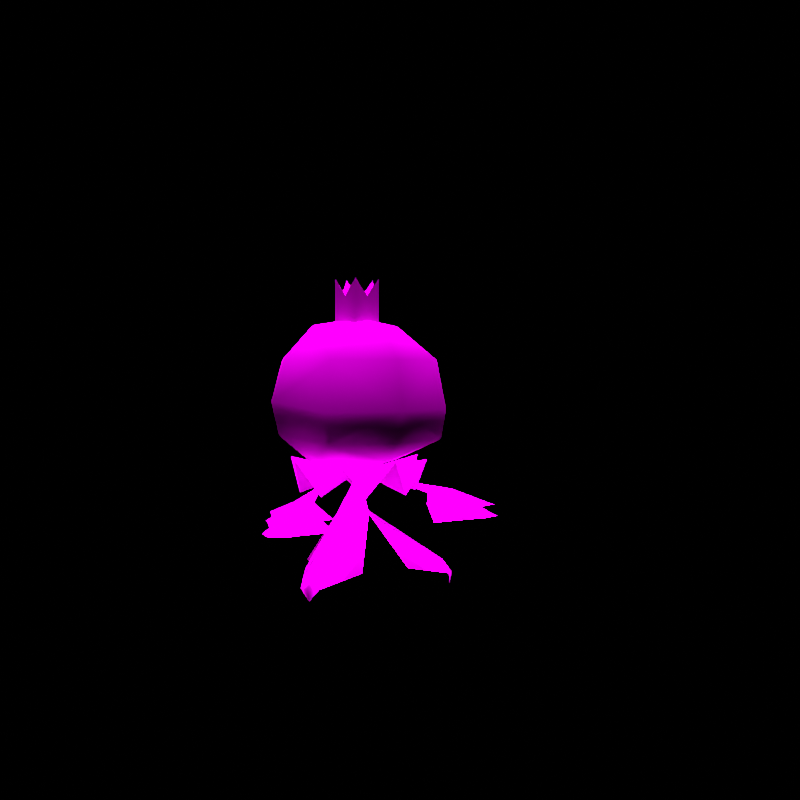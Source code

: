 # Source: rumble-frillish.blend  (saved by Blender 3.6.11; exported with 4.5.12 LTS)
import bpy
from mathutils import Matrix  # noqa: F401  (used for matrix-valued properties, if any)

bpy.ops.wm.read_factory_settings(use_empty=True)
scene = bpy.context.scene
scene.name = 'regice'

# ---- collections
col_don_t_render_me = bpy.data.collections.new("Don't Render Me"); scene.collection.children.link(col_don_t_render_me)

# ---- images (referenced by path relative to the original .blend; pixels are not part of the script)
import os
ASSET_DIR = os.environ.get("B2B_ASSET_DIR", "")  # directory of the original .blend (textures are referenced by path, not embedded)
HERE = os.path.dirname(os.path.abspath(__file__))  # packed textures are extracted next to this script under _unpacked/

def load_image(name, relpath, width, height, colorspace="sRGB"):
    """Load a texture the original file referenced (path relative to the .blend, or extracted next to this script)."""
    p = next((c for c in (os.path.join(HERE, relpath), os.path.join(ASSET_DIR, relpath)) if relpath and os.path.exists(c)), "")
    if p:
        img = bpy.data.images.load(p, check_existing=True)
        img.name = name
    else:  # same state as the original file: an image datablock whose file is absent (Cycles renders it pink)
        img = bpy.data.images.new(name, width, height)
        img.source = "FILE"
        img.filepath = "//" + (relpath or name)
    img.colorspace_settings.name = colorspace
    return img
img_pururiru_m_body_c_png = load_image('PURURIRU_M_body_C.png', 'PURURIRU_M_body_C.png', 1024, 1024, 'sRGB')
img_pururiru_m_eye_c_png = load_image('PURURIRU_M_eye_C.png', 'PURURIRU_M_eye_C.png', 1024, 1024, 'sRGB')

# ---- materials (node trees are filled in below, after node groups)
mat_pii_pururiru_m_body_png = bpy.data.materials.new('Pii_PURURIRU_M_body.png')
mat_pii_pururiru_m_body_png.use_transparent_shadow = False
mat_pii_pururiru_m_body_png.diffuse_color = (0.5, 0.5, 0.5, 1.0)
mat_pii_pururiru_m_body_png.roughness = 0.5528
mat_pii_pururiru_m_body_png.specular_intensity = 1.0
mat_pii_pururiru_m_eye_png = bpy.data.materials.new('Pii_PURURIRU_M_eye.png')
mat_pii_pururiru_m_eye_png.use_transparent_shadow = False
mat_pii_pururiru_m_eye_png.diffuse_color = (0.5, 0.5, 0.5, 1.0)
mat_pii_pururiru_m_eye_png.roughness = 0.5528
mat_pii_pururiru_m_eye_png.specular_intensity = 1.0

# ---- material node trees
mat_pii_pururiru_m_body_png.use_nodes = True; mat_pii_pururiru_m_body_png.node_tree.nodes.clear()
_N = mat_pii_pururiru_m_body_png.node_tree.nodes; _L = mat_pii_pururiru_m_body_png.node_tree.links
n0 = _N.new('ShaderNodeOutputMaterial'); n0.name = 'Material Output'; n0.location = (300, 300)
n1 = _N.new('ShaderNodeBsdfPrincipled'); n1.name = 'Principled BSDF'; n1.location = (10, 300)
n1.distribution = 'GGX'
n1.subsurface_method = 'BURLEY'
n1.inputs[2].default_value = 0.0
n1.inputs[3].default_value = 1.45
n1.inputs[13].default_value = 0.0
n1.inputs[27].default_value = (0.0, 0.0, 0.0, 1.0)
n1.inputs[28].default_value = 1.0
n2 = _N.new('ShaderNodeTexImage'); n2.name = 'Image Texture'; n2.location = (-300, 600)
n2.image = img_pururiru_m_body_c_png
n2.interpolation = 'Closest'
n2.extension = 'MIRROR'
_L.new(n1.outputs[0], n0.inputs[0])
_L.new(n2.outputs[0], n1.inputs[0])
n0.is_active_output = True
mat_pii_pururiru_m_eye_png.use_nodes = True; mat_pii_pururiru_m_eye_png.node_tree.nodes.clear()
_N = mat_pii_pururiru_m_eye_png.node_tree.nodes; _L = mat_pii_pururiru_m_eye_png.node_tree.links
n0 = _N.new('ShaderNodeOutputMaterial'); n0.name = 'Material Output'; n0.location = (300, 300)
n1 = _N.new('ShaderNodeBsdfPrincipled'); n1.name = 'Principled BSDF'; n1.location = (10, 300)
n1.distribution = 'GGX'
n1.subsurface_method = 'BURLEY'
n1.inputs[2].default_value = 0.0
n1.inputs[3].default_value = 1.45
n1.inputs[13].default_value = 0.0
n1.inputs[27].default_value = (0.0, 0.0, 0.0, 1.0)
n1.inputs[28].default_value = 1.0
n2 = _N.new('ShaderNodeTexImage'); n2.name = 'Image Texture'; n2.location = (-300, 600)
n2.image = img_pururiru_m_eye_c_png
n2.interpolation = 'Closest'
n2.extension = 'MIRROR'
_L.new(n1.outputs[0], n0.inputs[0])
_L.new(n2.outputs[0], n1.inputs[0])
n0.is_active_output = True

# ---- world
world_world = bpy.data.worlds.new('World'); scene.world = world_world
world_world.use_nodes = True; world_world.node_tree.nodes.clear()
_N = world_world.node_tree.nodes; _L = world_world.node_tree.links
n0 = _N.new('ShaderNodeOutputWorld'); n0.name = 'World Output'; n0.location = (300, 300)
n1 = _N.new('ShaderNodeBackground'); n1.name = 'Background'; n1.location = (10, 300)
n1.inputs[0].default_value = (0.05088, 0.05088, 0.05088, 1.0)
n1.inputs[1].default_value = 0.0
_L.new(n1.outputs[0], n0.inputs[0])
n0.is_active_output = True
world_world.color = (0.05088, 0.05088, 0.05088)
world_world.use_sun_shadow = False
world_world.sun_shadow_jitter_overblur = 0.0

# ---- cameras
cam_camera = bpy.data.cameras.new('Camera')
cam_camera.clip_end = 2e+04

# ---- lights
light_sun = bpy.data.lights.new('Sun', 'SUN')
light_sun.specular_factor = 0.0
light_sun.transmission_factor = 0.0
light_sun.use_shadow = False
light_sun.angle = 0.7854
light_sun.energy = 5.0
light_sun.shadow_soft_size = 0.25

# ---- meshes
me_pururiru_m = bpy.data.meshes.new('PURURIRU_M')
me_pururiru_m.from_pydata([(0.0, 2.177e-08, 0.2883), (0.1273, 0.1273, 0.3253), (0.1369, 0.05673, 0.2369), (0.05673, 0.1369, 0.2369), (0.18, 2.456e-08, 0.3253), (0.0, 0.18, 0.3253), (0.1369, -0.05673, 0.2369), (-0.05673, 0.1369, 0.2369), (0.1273, -0.1273, 0.3253), (-0.1273, 0.1273, 0.3253), (0.05673, -0.1369, 0.2369), (-0.1369, 0.05673, 0.2369), (0.0, -0.18, 0.3253), (-0.18, 2.456e-08, 0.3253), (-0.05673, -0.1369, 0.2369), (-0.1369, -0.05673, 0.2369), (-0.1273, -0.1273, 0.3253), (0.0, 2.177e-08, 0.2883), (0.1369, 0.05673, 0.2369), (0.1273, 0.1273, 0.3253), (0.0, 5.153e-08, 0.6825), (-0.05495, 0.01786, 0.7758), (-0.04446, -0.01445, 0.7302), (-0.02748, 0.03782, 0.7302), (-0.03396, -0.04675, 0.7758), (0.0, 0.05778, 0.7758), (0.0, -0.04675, 0.7302), (0.02748, 0.03782, 0.7302), (0.03396, -0.04675, 0.7758), (0.05495, 0.01786, 0.7758), (0.04446, -0.01445, 0.7302), (-0.2277, -0.09278, 0.2403), (-0.2443, 0.006472, 0.2049), (-0.2743, -0.07036, 0.1994), (-0.1892, -0.03601, 0.2318), (-0.3137, -0.1116, 0.202), (-0.09636, 2.006e-08, 0.2657), (-0.3178, -0.1544, 0.1989), (-0.1625, -0.07293, 0.2287), (-0.2758, -0.1641, 0.1976), (-0.1419, -0.1352, 0.1932), (-0.2245, -0.1393, 0.1937), (-0.2294, -0.09328, 0.2315), (-0.2477, 0.01365, 0.1754), (-0.2797, -0.06831, 0.1696), (-0.1889, -0.03167, 0.2041), (-0.3218, -0.1123, 0.1723), (-0.1745, -0.05466, 0.2439), (-0.3261, -0.158, 0.1691), (-0.1605, -0.07104, 0.2008), (-0.2813, -0.1683, 0.1677), (-0.1385, -0.1375, 0.1629), (-0.2266, -0.1419, 0.1635), (-0.2277, -0.09278, 0.2403), (-0.2743, -0.07036, 0.1994), (-0.2443, 0.006472, 0.2049), (-0.2294, -0.09328, 0.2315), (-0.2797, -0.06831, 0.1696), (-0.2477, 0.01365, 0.1754), (0.2277, -0.09278, 0.2403), (0.2743, -0.07036, 0.1994), (0.2443, 0.006472, 0.2049), (0.3137, -0.1116, 0.202), (0.1892, -0.03601, 0.2318), (0.3178, -0.1544, 0.1989), (0.09636, 2.006e-08, 0.2657), (0.2758, -0.1641, 0.1976), (0.1625, -0.07293, 0.2287), (0.2245, -0.1393, 0.1937), (0.1419, -0.1352, 0.1932), (0.2294, -0.09328, 0.2315), (0.2797, -0.06831, 0.1696), (0.2477, 0.01365, 0.1754), (0.3218, -0.1123, 0.1723), (0.1889, -0.03167, 0.2041), (0.3261, -0.158, 0.1691), (0.1745, -0.05466, 0.2439), (0.2813, -0.1683, 0.1677), (0.1605, -0.07104, 0.2008), (0.2266, -0.1419, 0.1635), (0.1385, -0.1375, 0.1629), (0.2277, -0.09278, 0.2403), (0.2443, 0.006472, 0.2049), (0.2743, -0.07036, 0.1994), (0.2294, -0.09328, 0.2315), (0.2477, 0.01365, 0.1754), (0.2797, -0.06831, 0.1696), (-0.2379, 0.009773, 0.4709), (-0.1432, 0.1638, 0.3869), (-0.2168, 0.009705, 0.3869), (-0.1535, 0.1737, 0.4796), (-0.1614, -0.1366, 0.3733), (-0.1337, 0.1613, 0.5724), (-0.1743, -0.1404, 0.4487), (-0.2044, 0.009676, 0.5724), (-0.1507, -0.1335, 0.5724), (-0.1239, 0.009572, 0.3125), (0.0, 0.22, 0.4075), (0.0, 0.1443, 0.3168), (0.0, 0.2116, 0.5474), (0.0, 0.00956, 0.2853), (0.1432, 0.1638, 0.3869), (0.1239, 0.009572, 0.3125), (0.0, -0.1335, 0.3235), (0.0, -0.1794, 0.3687), (0.1535, 0.1737, 0.4796), (0.1337, 0.1613, 0.5724), (0.1614, -0.1366, 0.3733), (0.2379, 0.009773, 0.4709), (0.2044, 0.009676, 0.5724), (0.2168, 0.009705, 0.3869), (0.1507, -0.1335, 0.5724), (0.1743, -0.1404, 0.4487), (0.0, 0.1356, 0.6423), (-0.1237, 0.009561, 0.6584), (0.0, 0.00956, 0.6774), (0.1237, 0.009561, 0.6584), (0.0, -0.103, 0.6643), (0.0, -0.1904, 0.5724), (0.0, 0.2139, 0.06569), (-0.02686, 0.2298, 0.03047), (-0.04778, 0.02758, 0.1833), (0.0, 0.2406, 0.03068), (0.04778, 0.02758, 0.1833), (0.02686, 0.2298, 0.03047), (-0.08241, 0.1214, 0.05578), (0.0, 0.2329, 0.0002267), (0.0, 2.181e-08, 0.2889), (0.08241, 0.1214, 0.05578), (0.0, -0.05517, 0.1833), (-0.1853, -0.107, 0.06569), (-0.2125, -0.09166, 0.03047), (-0.1464, 0.01065, 0.05578), (0.1853, -0.107, 0.06569), (0.1856, -0.1382, 0.03047), (0.06397, -0.1321, 0.05578), (-0.1856, -0.1382, 0.03047), (-0.06397, -0.1321, 0.05578), (-0.2084, -0.1203, 0.03068), (-0.2017, -0.1165, 0.0002267), (0.2125, -0.09166, 0.03047), (0.1464, 0.01065, 0.05578), (0.2084, -0.1203, 0.03068), (0.2017, -0.1165, 0.0002267), (0.0, 0.2139, 0.06569), (-0.04778, 0.02758, 0.1833), (-0.02686, 0.2298, 0.03047), (0.0, 0.2406, 0.03068), (0.0, 0.2329, 0.0002267), (0.02686, 0.2298, 0.03047), (0.0, 2.181e-08, 0.2889), (0.04778, 0.02758, 0.1833), (0.0, -0.05517, 0.1833), (-0.1856, -0.1382, 0.03047), (-0.2084, -0.1203, 0.03068), (-0.1853, -0.107, 0.06569), (0.2125, -0.09166, 0.03047), (0.2084, -0.1203, 0.03068), (0.1853, -0.107, 0.06569), (0.0, -0.2137, 0.4499), (-0.05495, 0.01786, 0.6626), (-0.03396, -0.04675, 0.6626), (0.0, 0.05778, 0.6626), (0.03396, -0.04675, 0.6626), (0.05495, 0.01786, 0.6626)], [], [(0, 1, 2), (0, 3, 1), (0, 2, 4), (0, 5, 3), (0, 4, 6), (0, 7, 5), (0, 6, 8), (0, 9, 7), (0, 8, 10), (0, 11, 9), (0, 10, 12), (0, 13, 11), (0, 12, 14), (0, 15, 13), (0, 14, 16), (0, 16, 15), (17, 18, 19), (17, 4, 18), (17, 19, 3), (17, 6, 4), (17, 3, 5), (17, 8, 6), (17, 5, 7), (17, 10, 8), (17, 7, 9), (17, 12, 10), (17, 9, 11), (17, 14, 12), (17, 11, 13), (17, 16, 14), (17, 13, 15), (17, 15, 16), (20, 21, 22), (20, 23, 21), (20, 22, 24), (20, 25, 23), (20, 24, 26), (20, 27, 25), (20, 26, 28), (20, 29, 27), (20, 28, 30), (20, 30, 29), (31, 32, 33), (31, 34, 32), (31, 33, 35), (31, 36, 34), (31, 35, 37), (31, 38, 36), (31, 37, 39), (31, 40, 38), (31, 39, 41), (31, 41, 40), (42, 43, 44), (42, 45, 43), (42, 44, 46), (42, 47, 45), (42, 46, 48), (42, 49, 47), (42, 48, 50), (42, 51, 49), (42, 50, 52), (42, 52, 51), (53, 54, 55), (53, 35, 54), (53, 55, 34), (53, 37, 35), (53, 34, 36), (53, 39, 37), (53, 36, 38), (53, 41, 39), (53, 38, 40), (53, 40, 41), (56, 57, 58), (56, 46, 57), (56, 58, 45), (56, 48, 46), (56, 45, 47), (56, 50, 48), (56, 47, 49), (56, 52, 50), (56, 49, 51), (56, 51, 52), (59, 60, 61), (59, 62, 60), (59, 61, 63), (59, 64, 62), (59, 63, 65), (59, 66, 64), (59, 65, 67), (59, 68, 66), (59, 67, 69), (59, 69, 68), (70, 71, 72), (70, 73, 71), (70, 72, 74), (70, 75, 73), (70, 74, 76), (70, 77, 75), (70, 76, 78), (70, 79, 77), (70, 78, 80), (70, 80, 79), (81, 82, 83), (81, 63, 82), (81, 83, 62), (81, 65, 63), (81, 62, 64), (81, 67, 65), (81, 64, 66), (81, 69, 67), (81, 66, 68), (81, 68, 69), (84, 85, 86), (84, 74, 85), (84, 86, 73), (84, 76, 74), (84, 73, 75), (84, 78, 76), (84, 75, 77), (84, 80, 78), (84, 77, 79), (84, 79, 80), (87, 88, 89), (87, 90, 88), (87, 89, 91), (87, 92, 90), (87, 91, 93), (87, 94, 92), (87, 93, 95), (87, 95, 94), (88, 96, 89), (88, 90, 97), (88, 98, 96), (88, 97, 98), (89, 96, 91), (92, 99, 90), (90, 99, 97), (98, 100, 96), (98, 97, 101), (98, 102, 100), (98, 101, 102), (91, 96, 103), (91, 103, 104), (100, 102, 103), (100, 103, 96), (99, 105, 97), (99, 106, 105), (97, 105, 101), (104, 103, 107), (103, 102, 107), (106, 108, 105), (106, 109, 108), (105, 108, 101), (102, 110, 107), (102, 101, 110), (110, 108, 107), (110, 101, 108), (109, 111, 108), (107, 108, 112), (112, 108, 111), (113, 114, 115), (113, 92, 114), (113, 115, 116), (113, 99, 92), (113, 116, 106), (113, 106, 99), (114, 117, 115), (114, 92, 94), (114, 95, 117), (114, 94, 95), (115, 117, 116), (106, 116, 109), (95, 118, 117), (116, 111, 109), (116, 117, 111), (111, 117, 118), (119, 120, 121), (119, 122, 120), (119, 121, 123), (119, 124, 122), (119, 123, 124), (120, 125, 121), (120, 122, 126), (126, 122, 124), (123, 121, 127), (123, 128, 124), (127, 121, 129), (127, 129, 123), (121, 130, 129), (121, 131, 130), (121, 132, 131), (129, 133, 123), (129, 134, 133), (129, 135, 134), (129, 130, 136), (129, 136, 137), (131, 138, 130), (131, 139, 138), (138, 139, 136), (138, 136, 130), (123, 133, 140), (123, 140, 141), (134, 142, 133), (134, 143, 142), (142, 143, 140), (142, 140, 133), (144, 145, 146), (144, 123, 145), (144, 146, 122), (144, 124, 123), (144, 122, 124), (145, 125, 146), (145, 123, 127), (147, 148, 149), (147, 146, 148), (123, 149, 128), (127, 129, 145), (150, 151, 152), (152, 130, 145), (152, 136, 130), (152, 137, 136), (151, 133, 152), (151, 140, 133), (151, 141, 140), (145, 130, 131), (145, 131, 132), (153, 154, 155), (153, 139, 154), (154, 131, 155), (154, 139, 131), (152, 133, 134), (152, 134, 135), (156, 157, 158), (156, 143, 157), (157, 134, 158), (157, 143, 134), (159, 91, 104), (159, 93, 91), (159, 104, 107), (159, 107, 112), (160, 22, 21), (160, 161, 22), (160, 21, 23), (160, 23, 162), (161, 24, 22), (161, 26, 24), (161, 163, 26), (23, 25, 162), (163, 28, 26), (163, 30, 28), (163, 164, 30), (25, 27, 162), (162, 27, 164), (30, 164, 29), (29, 164, 27), (93, 159, 95), (95, 159, 118), (118, 159, 111), (111, 159, 112)])
me_pururiru_m.polygons.foreach_set('use_smooth', [True] * 259)
me_pururiru_m.polygons.foreach_set('material_index', [0, 0, 0, 0, 0, 0, 0, 0, 0, 0, 0, 0, 0, 0, 0, 0, 0, 0, 0, 0, 0, 0, 0, 0, 0, 0, 0, 0, 0, 0, 0, 0, 0, 0, 0, 0, 0, 0, 0, 0, 0, 0, 0, 0, 0, 0, 0, 0, 0, 0, 0, 0, 0, 0, 0, 0, 0, 0, 0, 0, 0, 0, 0, 0, 0, 0, 0, 0, 0, 0, 0, 0, 0, 0, 0, 0, 0, 0, 0, 0, 0, 0, 0, 0, 0, 0, 0, 0, 0, 0, 0, 0, 0, 0, 0, 0, 0, 0, 0, 0, 0, 0, 0, 0, 0, 0, 0, 0, 0, 0, 0, 0, 0, 0, 0, 0, 0, 0, 0, 0, 0, 0, 0, 0, 0, 0, 0, 0, 0, 0, 0, 0, 0, 0, 0, 0, 0, 0, 0, 0, 0, 0, 0, 0, 0, 0, 0, 0, 0, 0, 0, 0, 0, 0, 0, 0, 0, 0, 0, 0, 0, 0, 0, 0, 0, 0, 0, 0, 0, 0, 0, 0, 0, 0, 0, 0, 0, 0, 0, 0, 0, 0, 0, 0, 0, 0, 0, 0, 0, 0, 0, 0, 0, 0, 0, 0, 0, 0, 0, 0, 0, 0, 0, 0, 0, 0, 0, 0, 0, 0, 0, 0, 0, 0, 0, 0, 0, 0, 0, 0, 0, 0, 0, 0, 0, 0, 0, 0, 0, 0, 0, 0, 0, 0, 0, 0, 0, 0, 0, 0, 0, 0, 0, 0, 0, 0, 0, 0, 0, 0, 0, 0, 0, 0, 0, 1, 1, 1, 1])
_k = set([(3, 5), (4, 6), (5, 7), (6, 8), (7, 9), (8, 10), (9, 11), (10, 12), (11, 13), (12, 14), (13, 15), (14, 16), (15, 16), (21, 22), (21, 23), (22, 24), (23, 25), (24, 26), (25, 27), (26, 28), (27, 29), (28, 30), (29, 30), (34, 36), (35, 37), (36, 38), (37, 39), (38, 40), (39, 41), (40, 41), (45, 47), (46, 48), (47, 49), (48, 50), (49, 51), (50, 52), (51, 52), (62, 64), (63, 65), (64, 66), (65, 67), (66, 68), (67, 69), (68, 69), (73, 75), (74, 76), (75, 77), (76, 78), (77, 79), (78, 80), (79, 80), (123, 128), (131, 132), (131, 139), (134, 135), (134, 143), (136, 137), (140, 141)])
me_pururiru_m.attributes.new('sharp_edge', 'BOOLEAN', 'EDGE').data.foreach_set('value', [ (min(e.vertices), max(e.vertices)) in _k for e in me_pururiru_m.edges])
_uv = me_pururiru_m.uv_layers.new(name='Float2')
_uv.uv.foreach_set('vector', [0.7525, 0.779, 0.876, 0.7885, 0.9138, 0.7684, 0.7525, 0.779, 0.8194, 0.7684, 0.876, 0.7885, 0.7525, 0.779, 0.9138, 0.7684, 0.9271, 0.7885, 0.7525, 0.779, 0.7525, 0.7885, 0.8194, 0.7684, 0.7525, 0.779, 0.9271, 0.7885, 0.9138, 0.7684, 0.7525, 0.779, 0.6857, 0.7684, 0.7525, 0.7885, 0.7525, 0.779, 0.9138, 0.7684, 0.876, 0.7885, 0.7525, 0.779, 0.6291, 0.7885, 0.6857, 0.7684, 0.7525, 0.779, 0.876, 0.7885, 0.8194, 0.7684, 0.7525, 0.779, 0.5912, 0.7684, 0.6291, 0.7885, 0.7525, 0.779, 0.8194, 0.7684, 0.7525, 0.7885, 0.7525, 0.779, 0.578, 0.7885, 0.5912, 0.7684, 0.7525, 0.779, 0.7525, 0.7885, 0.6857, 0.7684, 0.7525, 0.779, 0.5912, 0.7684, 0.578, 0.7885, 0.7525, 0.779, 0.6857, 0.7684, 0.6291, 0.7885, 0.7525, 0.779, 0.6291, 0.7885, 0.5912, 0.7684, 0.7525, 0.779, 0.9138, 0.7684, 0.876, 0.7885, 0.7525, 0.779, 0.9271, 0.7885, 0.9138, 0.7684, 0.7525, 0.779, 0.876, 0.7885, 0.8194, 0.7684, 0.7525, 0.779, 0.9138, 0.7684, 0.9271, 0.7885, 0.7525, 0.779, 0.8194, 0.7684, 0.7525, 0.7885, 0.7525, 0.779, 0.876, 0.7885, 0.9138, 0.7684, 0.7525, 0.779, 0.7525, 0.7885, 0.6857, 0.7684, 0.7525, 0.779, 0.8194, 0.7684, 0.876, 0.7885, 0.7525, 0.779, 0.6857, 0.7684, 0.6291, 0.7885, 0.7525, 0.779, 0.7525, 0.7885, 0.8194, 0.7684, 0.7525, 0.779, 0.6291, 0.7885, 0.5912, 0.7684, 0.7525, 0.779, 0.6857, 0.7684, 0.7525, 0.7885, 0.7525, 0.779, 0.5912, 0.7684, 0.578, 0.7885, 0.7525, 0.779, 0.6291, 0.7885, 0.6857, 0.7684, 0.7525, 0.779, 0.578, 0.7885, 0.5912, 0.7684, 0.7525, 0.779, 0.5912, 0.7684, 0.6291, 0.7885, 0.6479, 0.8232, 0.5772, 0.8532, 0.5907, 0.8386, 0.6479, 0.8232, 0.6126, 0.8386, 0.5772, 0.8532, 0.6479, 0.8232, 0.5907, 0.8386, 0.6042, 0.8532, 0.6479, 0.8232, 0.6479, 0.8532, 0.6126, 0.8386, 0.6479, 0.8232, 0.6042, 0.8532, 0.6479, 0.8386, 0.6479, 0.8232, 0.6832, 0.8386, 0.6479, 0.8532, 0.6479, 0.8232, 0.6479, 0.8386, 0.6916, 0.8532, 0.6479, 0.8232, 0.7185, 0.8532, 0.6832, 0.8386, 0.6479, 0.8232, 0.6916, 0.8532, 0.705, 0.8386, 0.6479, 0.8232, 0.705, 0.8386, 0.7185, 0.8532, 0.7149, 0.9058, 0.6821, 0.9219, 0.7333, 0.9136, 0.7149, 0.9058, 0.6673, 0.91, 0.6821, 0.9219, 0.7149, 0.9058, 0.7333, 0.9136, 0.7747, 0.9118, 0.7149, 0.9058, 0.596, 0.9058, 0.6673, 0.91, 0.7149, 0.9058, 0.7747, 0.9118, 0.7957, 0.9058, 0.7149, 0.9058, 0.6673, 0.9016, 0.596, 0.9058, 0.7149, 0.9058, 0.7957, 0.9058, 0.7747, 0.8998, 0.7149, 0.9058, 0.6821, 0.8896, 0.6673, 0.9016, 0.7149, 0.9058, 0.7747, 0.8998, 0.7333, 0.8979, 0.7149, 0.9058, 0.7333, 0.8979, 0.6821, 0.8896, 0.8394, 0.8316, 0.7927, 0.8546, 0.8656, 0.8428, 0.8394, 0.8316, 0.7718, 0.8376, 0.7927, 0.8546, 0.8394, 0.8316, 0.8656, 0.8428, 0.9245, 0.8401, 0.8394, 0.8316, 0.7733, 0.8316, 0.7718, 0.8376, 0.8394, 0.8316, 0.9245, 0.8401, 0.9542, 0.8316, 0.8394, 0.8316, 0.7718, 0.8256, 0.7733, 0.8316, 0.8394, 0.8316, 0.9542, 0.8316, 0.9245, 0.823, 0.8394, 0.8316, 0.7927, 0.8086, 0.7718, 0.8256, 0.8394, 0.8316, 0.9245, 0.823, 0.8656, 0.8204, 0.8394, 0.8316, 0.8656, 0.8204, 0.7927, 0.8086, 0.7149, 0.9058, 0.7333, 0.9136, 0.6821, 0.9219, 0.7149, 0.9058, 0.7747, 0.9118, 0.7333, 0.9136, 0.7149, 0.9058, 0.6821, 0.9219, 0.6673, 0.91, 0.7149, 0.9058, 0.7957, 0.9058, 0.7747, 0.9118, 0.7149, 0.9058, 0.6673, 0.91, 0.596, 0.9058, 0.7149, 0.9058, 0.7747, 0.8998, 0.7957, 0.9058, 0.7149, 0.9058, 0.596, 0.9058, 0.6673, 0.9016, 0.7149, 0.9058, 0.7333, 0.8979, 0.7747, 0.8998, 0.7149, 0.9058, 0.6673, 0.9016, 0.6821, 0.8896, 0.7149, 0.9058, 0.6821, 0.8896, 0.7333, 0.8979, 0.8394, 0.8316, 0.8656, 0.8428, 0.7927, 0.8546, 0.8394, 0.8316, 0.9245, 0.8401, 0.8656, 0.8428, 0.8394, 0.8316, 0.7927, 0.8546, 0.7718, 0.8376, 0.8394, 0.8316, 0.9542, 0.8316, 0.9245, 0.8401, 0.8394, 0.8316, 0.7718, 0.8376, 0.7733, 0.8316, 0.8394, 0.8316, 0.9245, 0.823, 0.9542, 0.8316, 0.8394, 0.8316, 0.7733, 0.8316, 0.7718, 0.8256, 0.8394, 0.8316, 0.8656, 0.8204, 0.9245, 0.823, 0.8394, 0.8316, 0.7718, 0.8256, 0.7927, 0.8086, 0.8394, 0.8316, 0.7927, 0.8086, 0.8656, 0.8204, 0.7149, 0.9058, 0.7333, 0.9136, 0.6821, 0.9219, 0.7149, 0.9058, 0.7747, 0.9118, 0.7333, 0.9136, 0.7149, 0.9058, 0.6821, 0.9219, 0.6673, 0.91, 0.7149, 0.9058, 0.7957, 0.9058, 0.7747, 0.9118, 0.7149, 0.9058, 0.6673, 0.91, 0.596, 0.9058, 0.7149, 0.9058, 0.7747, 0.8998, 0.7957, 0.9058, 0.7149, 0.9058, 0.596, 0.9058, 0.6673, 0.9016, 0.7149, 0.9058, 0.7333, 0.8979, 0.7747, 0.8998, 0.7149, 0.9058, 0.6673, 0.9016, 0.6821, 0.8896, 0.7149, 0.9058, 0.6821, 0.8896, 0.7333, 0.8979, 0.8394, 0.8316, 0.8656, 0.8428, 0.7927, 0.8546, 0.8394, 0.8316, 0.9245, 0.8401, 0.8656, 0.8428, 0.8394, 0.8316, 0.7927, 0.8546, 0.7718, 0.8376, 0.8394, 0.8316, 0.9542, 0.8316, 0.9245, 0.8401, 0.8394, 0.8316, 0.7718, 0.8376, 0.7733, 0.8316, 0.8394, 0.8316, 0.9245, 0.823, 0.9542, 0.8316, 0.8394, 0.8316, 0.7733, 0.8316, 0.7718, 0.8256, 0.8394, 0.8316, 0.8656, 0.8204, 0.9245, 0.823, 0.8394, 0.8316, 0.7718, 0.8256, 0.7927, 0.8086, 0.8394, 0.8316, 0.7927, 0.8086, 0.8656, 0.8204, 0.7149, 0.9058, 0.6821, 0.9219, 0.7333, 0.9136, 0.7149, 0.9058, 0.6673, 0.91, 0.6821, 0.9219, 0.7149, 0.9058, 0.7333, 0.9136, 0.7747, 0.9118, 0.7149, 0.9058, 0.596, 0.9058, 0.6673, 0.91, 0.7149, 0.9058, 0.7747, 0.9118, 0.7957, 0.9058, 0.7149, 0.9058, 0.6673, 0.9016, 0.596, 0.9058, 0.7149, 0.9058, 0.7957, 0.9058, 0.7747, 0.8998, 0.7149, 0.9058, 0.6821, 0.8896, 0.6673, 0.9016, 0.7149, 0.9058, 0.7747, 0.8998, 0.7333, 0.8979, 0.7149, 0.9058, 0.7333, 0.8979, 0.6821, 0.8896, 0.8394, 0.8316, 0.7927, 0.8546, 0.8656, 0.8428, 0.8394, 0.8316, 0.7718, 0.8376, 0.7927, 0.8546, 0.8394, 0.8316, 0.8656, 0.8428, 0.9245, 0.8401, 0.8394, 0.8316, 0.7733, 0.8316, 0.7718, 0.8376, 0.8394, 0.8316, 0.9245, 0.8401, 0.9542, 0.8316, 0.8394, 0.8316, 0.7718, 0.8256, 0.7733, 0.8316, 0.8394, 0.8316, 0.9542, 0.8316, 0.9245, 0.823, 0.8394, 0.8316, 0.7927, 0.8086, 0.7718, 0.8256, 0.8394, 0.8316, 0.9245, 0.823, 0.8656, 0.8204, 0.8394, 0.8316, 0.8656, 0.8204, 0.7927, 0.8086, 0.8285, 0.9641, 0.8973, 0.9546, 0.8285, 0.9546, 0.8285, 0.9641, 0.902, 0.9651, 0.8973, 0.9546, 0.8285, 0.9641, 0.8285, 0.9546, 0.7625, 0.953, 0.8285, 0.9641, 0.896, 0.9755, 0.902, 0.9651, 0.8285, 0.9641, 0.7625, 0.953, 0.761, 0.9623, 0.8285, 0.9641, 0.8285, 0.9755, 0.896, 0.9755, 0.8285, 0.9641, 0.761, 0.9623, 0.7639, 0.9755, 0.8285, 0.9641, 0.7639, 0.9755, 0.8285, 0.9755, 0.8973, 0.9546, 0.8285, 0.9462, 0.8285, 0.9546, 0.8973, 0.9546, 0.902, 0.9651, 0.92, 0.9569, 0.8973, 0.9546, 0.8877, 0.9467, 0.8285, 0.9462, 0.8973, 0.9546, 0.92, 0.9569, 0.8877, 0.9467, 0.8285, 0.9546, 0.8285, 0.9462, 0.7625, 0.953, 0.896, 0.9755, 0.9163, 0.9727, 0.902, 0.9651, 0.902, 0.9651, 0.9163, 0.9727, 0.92, 0.9569, 0.8877, 0.9467, 0.8285, 0.9431, 0.8285, 0.9462, 0.8877, 0.9467, 0.92, 0.9569, 0.8973, 0.9546, 0.8877, 0.9467, 0.8285, 0.9462, 0.8285, 0.9431, 0.8877, 0.9467, 0.8973, 0.9546, 0.8285, 0.9462, 0.7625, 0.953, 0.8285, 0.9462, 0.7639, 0.9474, 0.7625, 0.953, 0.7639, 0.9474, 0.7365, 0.9525, 0.8285, 0.9431, 0.8285, 0.9462, 0.7639, 0.9474, 0.8285, 0.9431, 0.7639, 0.9474, 0.8285, 0.9462, 0.9163, 0.9727, 0.902, 0.9651, 0.92, 0.9569, 0.9163, 0.9727, 0.896, 0.9755, 0.902, 0.9651, 0.92, 0.9569, 0.902, 0.9651, 0.8973, 0.9546, 0.7365, 0.9525, 0.7639, 0.9474, 0.7625, 0.953, 0.7639, 0.9474, 0.8285, 0.9462, 0.7625, 0.953, 0.896, 0.9755, 0.8285, 0.9641, 0.902, 0.9651, 0.896, 0.9755, 0.8285, 0.9755, 0.8285, 0.9641, 0.902, 0.9651, 0.8285, 0.9641, 0.8973, 0.9546, 0.8285, 0.9462, 0.8285, 0.9546, 0.7625, 0.953, 0.8285, 0.9462, 0.8973, 0.9546, 0.8285, 0.9546, 0.8285, 0.9546, 0.8285, 0.9641, 0.7625, 0.953, 0.8285, 0.9546, 0.8973, 0.9546, 0.8285, 0.9641, 0.8285, 0.9755, 0.7639, 0.9755, 0.8285, 0.9641, 0.7625, 0.953, 0.8285, 0.9641, 0.761, 0.9623, 0.761, 0.9623, 0.8285, 0.9641, 0.7639, 0.9755, 0.008218, 0.2826, 0.5678, 0.1403, 0.008218, 0.1403, 0.008218, 0.2826, 0.6376, 0.3301, 0.5678, 0.1403, 0.008218, 0.2826, 0.008218, 0.1403, 0.5678, 0.1403, 0.008218, 0.2826, 0.008218, 0.4144, 0.6376, 0.3301, 0.008218, 0.2826, 0.5678, 0.1403, 0.6376, 0.3301, 0.008218, 0.2826, 0.6376, 0.3301, 0.008218, 0.4144, 0.5678, 0.1403, 0.008218, 0.2704, 0.008218, 0.1403, 0.5678, 0.1403, 0.6376, 0.3301, 0.9955, 0.1403, 0.5678, 0.1403, 0.7151, 0.3222, 0.008218, 0.2704, 0.5678, 0.1403, 0.9955, 0.1403, 0.7151, 0.3222, 0.008218, 0.1403, 0.008218, 0.2704, 0.5678, 0.1403, 0.6376, 0.3301, 0.5678, 0.1403, 0.9955, 0.1403, 0.7151, 0.3222, 0.008218, 0.4214, 0.008218, 0.2704, 0.5678, 0.1403, 0.7151, 0.3222, 0.9955, 0.1403, 0.5678, 0.1403, 0.008218, 0.2704, 0.7151, 0.3222, 0.7151, 0.3222, 0.008218, 0.2704, 0.008218, 0.4214, 0.0, 0.9388, -0.1312, 0.9754, -0.2252, 0.7321, 0.0, 0.9388, 0.0, 0.9823, -0.1312, 0.9754, 0.0, 0.9388, -0.2252, 0.7321, 0.2252, 0.7321, 0.0, 0.9388, 0.1312, 0.9754, 0.0, 0.9823, 0.0, 0.9388, 0.2252, 0.7321, 0.1312, 0.9754, -0.1312, 0.9754, -0.4027, 0.8863, -0.2252, 0.7321, -0.1312, 0.9754, 0.0, 0.9823, 0.0, 1.0, 0.0, 1.0, 0.0, 0.9823, 0.1312, 0.9754, 0.2252, 0.7321, -0.2252, 0.7321, 0.0, 0.6118, 0.2252, 0.7321, 0.4027, 0.8863, 0.1312, 0.9754, 0.0, 0.6118, 0.2252, 0.7321, -0.2252, 0.7321, 0.0, 0.6118, 0.2252, 0.7321, -0.2252, 0.7321, 0.2252, 0.7321, 0.0, 0.9388, -0.2252, 0.7321, 0.2252, 0.7321, 0.1312, 0.9754, 0.0, 0.9388, 0.2252, 0.7321, 0.4027, 0.8863, 0.1312, 0.9754, 0.2252, 0.7321, 0.0, 0.9388, -0.2252, 0.7321, 0.2252, 0.7321, 0.1312, 0.9754, 0.0, 0.9388, 0.2252, 0.7321, 0.4027, 0.8863, 0.1312, 0.9754, -0.2252, 0.7321, 0.0, 0.9388, -0.1312, 0.9754, -0.2252, 0.7321, -0.1312, 0.9754, -0.4027, 0.8863, 0.1312, 0.9754, 0.0, 0.9823, 0.0, 0.9388, 0.1312, 0.9754, 0.0, 1.0, 0.0, 0.9823, 0.0, 0.9823, 0.0, 1.0, -0.1312, 0.9754, 0.0, 0.9823, -0.1312, 0.9754, 0.0, 0.9388, -0.2252, 0.7321, 0.0, 0.9388, -0.1312, 0.9754, -0.2252, 0.7321, -0.1312, 0.9754, -0.4027, 0.8863, 0.1312, 0.9754, 0.0, 0.9823, 0.0, 0.9388, 0.1312, 0.9754, 0.0, 1.0, 0.0, 0.9823, 0.0, 0.9823, 0.0, 1.0, -0.1312, 0.9754, 0.0, 0.9823, -0.1312, 0.9754, 0.0, 0.9388, 0.0, 0.9388, -0.2252, 0.7321, -0.1312, 0.9754, 0.0, 0.9388, 0.2252, 0.7321, -0.2252, 0.7321, 0.0, 0.9388, -0.1312, 0.9754, 0.0, 0.9823, 0.0, 0.9388, 0.1312, 0.9754, 0.2252, 0.7321, 0.0, 0.9388, 0.0, 0.9823, 0.1312, 0.9754, -0.2252, 0.7321, -0.4027, 0.8863, -0.1312, 0.9754, -0.2252, 0.7321, 0.2252, 0.7321, 0.0, 0.6118, 0.0, 0.9823, 0.0, 1.0, 0.1312, 0.9754, 0.0, 0.9823, -0.1312, 0.9754, 0.0, 1.0, 0.2252, 0.7321, 0.1312, 0.9754, 0.4027, 0.8863, 0.0, 0.6118, -0.2252, 0.7321, 0.2252, 0.7321, 0.0, 0.6118, -0.2252, 0.7321, 0.2252, 0.7321, -0.2252, 0.7321, 0.0, 0.9388, 0.2252, 0.7321, -0.2252, 0.7321, -0.1312, 0.9754, 0.0, 0.9388, -0.2252, 0.7321, -0.4027, 0.8863, -0.1312, 0.9754, -0.2252, 0.7321, 0.0, 0.9388, 0.2252, 0.7321, -0.2252, 0.7321, -0.1312, 0.9754, 0.0, 0.9388, -0.2252, 0.7321, -0.4027, 0.8863, -0.1312, 0.9754, 0.2252, 0.7321, 0.0, 0.9388, 0.1312, 0.9754, 0.2252, 0.7321, 0.1312, 0.9754, 0.4027, 0.8863, -0.1312, 0.9754, 0.0, 0.9823, 0.0, 0.9388, -0.1312, 0.9754, 0.0, 1.0, 0.0, 0.9823, 0.0, 0.9823, 0.1312, 0.9754, 0.0, 0.9388, 0.0, 0.9823, 0.0, 1.0, 0.1312, 0.9754, 0.2252, 0.7321, 0.0, 0.9388, 0.1312, 0.9754, 0.2252, 0.7321, 0.1312, 0.9754, 0.4027, 0.8863, -0.1312, 0.9754, 0.0, 0.9823, 0.0, 0.9388, -0.1312, 0.9754, 0.0, 1.0, 0.0, 0.9823, 0.0, 0.9823, 0.1312, 0.9754, 0.0, 0.9388, 0.0, 0.9823, 0.0, 1.0, 0.1312, 0.9754, 0.0, 0.113, 0.7609, 0.008971, 0.0, 0.003284, 0.0, 0.113, 0.82, 0.1116, 0.7609, 0.008971, 0.0, 0.113, 0.0, 0.003284, 0.7609, 0.008971, 0.0, 0.113, 0.7609, 0.008971, 0.82, 0.1116, 0.5772, 0.8168, 0.5907, 0.8386, 0.5772, 0.8532, 0.5772, 0.8168, 0.6042, 0.8168, 0.5907, 0.8386, 0.5772, 0.8168, 0.5772, 0.8532, 0.6126, 0.8386, 0.5772, 0.8168, 0.6126, 0.8386, 0.6479, 0.8168, 0.6042, 0.8168, 0.6042, 0.8532, 0.5907, 0.8386, 0.6042, 0.8168, 0.6479, 0.8386, 0.6042, 0.8532, 0.6042, 0.8168, 0.6916, 0.8168, 0.6479, 0.8386, 0.6126, 0.8386, 0.6479, 0.8532, 0.6479, 0.8168, 0.6916, 0.8168, 0.6916, 0.8532, 0.6479, 0.8386, 0.6916, 0.8168, 0.705, 0.8386, 0.6916, 0.8532, 0.6916, 0.8168, 0.7185, 0.8168, 0.705, 0.8386, 0.6479, 0.8532, 0.6832, 0.8386, 0.6479, 0.8168, 0.6479, 0.8168, 0.6832, 0.8386, 0.7185, 0.8168, 0.705, 0.8386, 0.7185, 0.8168, 0.7185, 0.8532, 0.7185, 0.8532, 0.7185, 0.8168, 0.6832, 0.8386, 0.9021, 0.7922, 0.005819, 0.7938, 0.842, 0.9555, 0.842, 0.9555, 0.005819, 0.7938, 0.005819, 0.9555, 0.005819, 0.9555, 0.005819, 0.7938, 0.842, 0.9555, 0.842, 0.9555, 0.005819, 0.7938, 0.9021, 0.7922])
me_pururiru_m.materials.append(mat_pii_pururiru_m_body_png)
me_pururiru_m.materials.append(mat_pii_pururiru_m_eye_png)
me_pururiru_m.update()
me_pururiru_m.normals_split_custom_set([tuple(v) for v in zip(*[iter([-2.442e-08, -7.326e-08, -1.0, 0.1424, 0.1424, -0.9795, -0.3026, -0.1254, -0.9448, -2.442e-08, -7.326e-08, -1.0, -0.1254, -0.3026, -0.9448, 0.1424, 0.1424, -0.9795, -2.442e-08, -7.326e-08, -1.0, -0.3026, -0.1254, -0.9448, 0.2013, -2.495e-07, -0.9795, -2.442e-08, -7.326e-08, -1.0, 3.993e-07, 0.2013, -0.9795, -0.1254, -0.3026, -0.9448, -2.442e-08, -7.326e-08, -1.0, 0.2013, -2.495e-07, -0.9795, -0.3026, 0.1254, -0.9448, -2.442e-08, -7.326e-08, -1.0, 0.1254, -0.3026, -0.9448, 3.993e-07, 0.2013, -0.9795, -2.442e-08, -7.326e-08, -1.0, -0.3026, 0.1254, -0.9448, 0.1424, -0.1424, -0.9795, -2.442e-08, -7.326e-08, -1.0, -0.1424, 0.1424, -0.9795, 0.1254, -0.3026, -0.9448, -2.442e-08, -7.326e-08, -1.0, 0.1424, -0.1424, -0.9795, -0.1254, 0.3026, -0.9448, -2.442e-08, -7.326e-08, -1.0, 0.3026, -0.1254, -0.9448, -0.1424, 0.1424, -0.9795, -2.442e-08, -7.326e-08, -1.0, -0.1254, 0.3026, -0.9448, 0.0, -0.2013, -0.9795, -2.442e-08, -7.326e-08, -1.0, -0.2013, 1.497e-07, -0.9795, 0.3026, -0.1254, -0.9448, -2.442e-08, -7.326e-08, -1.0, 0.0, -0.2013, -0.9795, 0.1254, 0.3026, -0.9448, -2.442e-08, -7.326e-08, -1.0, 0.3026, 0.1254, -0.9448, -0.2013, 1.497e-07, -0.9795, -2.442e-08, -7.326e-08, -1.0, 0.1254, 0.3026, -0.9448, -0.1424, -0.1424, -0.9795, -2.442e-08, -7.326e-08, -1.0, -0.1424, -0.1424, -0.9795, 0.3026, 0.1254, -0.9448, 2.442e-08, 6.837e-08, 1.0, 0.3026, 0.1254, 0.9448, -0.1424, -0.1424, 0.9795, 2.442e-08, 6.837e-08, 1.0, -0.2013, 2.495e-07, 0.9795, 0.3026, 0.1254, 0.9448, 2.442e-08, 6.837e-08, 1.0, -0.1424, -0.1424, 0.9795, 0.1254, 0.3026, 0.9448, 2.442e-08, 6.837e-08, 1.0, 0.3026, -0.1254, 0.9448, -0.2013, 2.495e-07, 0.9795, 2.442e-08, 6.837e-08, 1.0, 0.1254, 0.3026, 0.9448, -3.993e-07, -0.2013, 0.9795, 2.442e-08, 6.837e-08, 1.0, -0.1424, 0.1424, 0.9795, 0.3026, -0.1254, 0.9448, 2.442e-08, 6.837e-08, 1.0, -3.993e-07, -0.2013, 0.9795, -0.1254, 0.3026, 0.9448, 2.442e-08, 6.837e-08, 1.0, 0.1254, -0.3026, 0.9448, -0.1424, 0.1424, 0.9795, 2.442e-08, 6.837e-08, 1.0, -0.1254, 0.3026, 0.9448, 0.1424, -0.1424, 0.9795, 2.442e-08, 6.837e-08, 1.0, 0.0, 0.2013, 0.9795, 0.1254, -0.3026, 0.9448, 2.442e-08, 6.837e-08, 1.0, 0.1424, -0.1424, 0.9795, -0.3026, 0.1254, 0.9448, 2.442e-08, 6.837e-08, 1.0, -0.1254, -0.3026, 0.9448, 0.0, 0.2013, 0.9795, 2.442e-08, 6.837e-08, 1.0, -0.3026, 0.1254, 0.9448, 0.2013, -1.497e-07, 0.9795, 2.442e-08, 6.837e-08, 1.0, 0.1424, 0.1424, 0.9795, -0.1254, -0.3026, 0.9448, 2.442e-08, 6.837e-08, 1.0, 0.2013, -1.497e-07, 0.9795, -0.3026, -0.1254, 0.9448, 2.442e-08, 6.837e-08, 1.0, -0.3026, -0.1254, 0.9448, 0.1424, 0.1424, 0.9795, 0.0, 2.954e-07, 1.0, 0.8084, -0.2627, 0.5267, 0.6791, 0.2207, 0.7001, 0.0, 2.954e-07, 1.0, 0.4197, -0.5777, 0.7001, 0.8084, -0.2627, 0.5267, 0.0, 2.954e-07, 1.0, 0.6791, 0.2207, 0.7001, 0.4996, 0.6877, 0.5267, 0.0, 2.954e-07, 1.0, 0.0, -0.85, 0.5267, 0.4197, -0.5777, 0.7001, 0.0, 2.954e-07, 1.0, 0.4996, 0.6877, 0.5267, 0.0, 0.7141, 0.7001, 0.0, 2.954e-07, 1.0, -0.4197, -0.5777, 0.7001, 0.0, -0.85, 0.5267, 0.0, 2.954e-07, 1.0, 0.0, 0.7141, 0.7001, -0.4996, 0.6877, 0.5267, 0.0, 2.954e-07, 1.0, -0.8084, -0.2627, 0.5267, -0.4197, -0.5777, 0.7001, 0.0, 2.954e-07, 1.0, -0.4996, 0.6877, 0.5267, -0.6791, 0.2207, 0.7001, 0.0, 2.954e-07, 1.0, -0.6791, 0.2207, 0.7001, -0.8084, -0.2627, 0.5267, -0.1516, -0.1897, 0.9701, -0.4231, 0.2409, 0.8735, -0.5388, 0.309, 0.7837, -0.1516, -0.1897, 0.9701, -0.3614, 0.3734, 0.8544, -0.4231, 0.2409, 0.8735, -0.1516, -0.1897, 0.9701, -0.5388, 0.309, 0.7837, -0.4239, 0.1083, 0.8992, -0.1516, -0.1897, 0.9701, -0.08834, -0.1453, 0.9854, -0.3614, 0.3734, 0.8544, -0.1516, -0.1897, 0.9701, -0.4239, 0.1083, 0.8992, -0.2513, -0.2586, 0.9327, -0.1516, -0.1897, 0.9701, 0.305, -0.5491, 0.7781, -0.08834, -0.1453, 0.9854, -0.1516, -0.1897, 0.9701, -0.2513, -0.2586, 0.9327, 0.03814, -0.5313, 0.8463, -0.1516, -0.1897, 0.9701, 0.1617, -0.5686, 0.8066, 0.305, -0.5491, 0.7781, -0.1516, -0.1897, 0.9701, 0.03814, -0.5313, 0.8463, 0.1823, -0.6893, 0.7012, -0.1516, -0.1897, 0.9701, 0.1823, -0.6893, 0.7012, 0.1617, -0.5686, 0.8066, -0.1682, -0.2013, 0.965, -0.4689, 0.3462, 0.8126, -0.6418, 0.3712, 0.6711, -0.1682, -0.2013, 0.965, -0.2046, 0.5071, 0.8372, -0.4689, 0.3462, 0.8126, -0.1682, -0.2013, 0.965, -0.6418, 0.3712, 0.6711, -0.5562, 0.1717, 0.8131, -0.1682, -0.2013, 0.965, -0.1086, -0.1596, 0.9812, -0.2046, 0.5071, 0.8372, -0.1682, -0.2013, 0.965, -0.5562, 0.1717, 0.8131, -0.3499, -0.3254, 0.8785, -0.1682, -0.2013, 0.965, 0.4798, -0.4403, 0.7589, -0.1086, -0.1596, 0.9812, -0.1682, -0.2013, 0.965, -0.3499, -0.3254, 0.8785, 0.04919, -0.6665, 0.7438, -0.1682, -0.2013, 0.965, 0.2419, -0.6378, 0.7312, 0.4798, -0.4403, 0.7589, -0.1682, -0.2013, 0.965, 0.04919, -0.6665, 0.7438, 0.1996, -0.7936, 0.5748, -0.1682, -0.2013, 0.965, 0.1996, -0.7936, 0.5748, 0.2419, -0.6378, 0.7312, 0.1516, 0.1897, -0.9701, 0.5388, -0.3091, -0.7837, 0.423, -0.2409, -0.8735, 0.1516, 0.1897, -0.9701, 0.4239, -0.1083, -0.8992, 0.5388, -0.3091, -0.7837, 0.1516, 0.1897, -0.9701, 0.423, -0.2409, -0.8735, 0.3614, -0.3734, -0.8544, 0.1516, 0.1897, -0.9701, 0.2513, 0.2586, -0.9327, 0.4239, -0.1083, -0.8992, 0.1516, 0.1897, -0.9701, 0.3614, -0.3734, -0.8544, 0.08834, 0.1453, -0.9854, 0.1516, 0.1897, -0.9701, -0.03814, 0.5313, -0.8463, 0.2513, 0.2586, -0.9327, 0.1516, 0.1897, -0.9701, 0.08834, 0.1453, -0.9854, -0.305, 0.549, -0.7782, 0.1516, 0.1897, -0.9701, -0.1823, 0.6893, -0.7012, -0.03814, 0.5313, -0.8463, 0.1516, 0.1897, -0.9701, -0.305, 0.549, -0.7782, -0.1617, 0.5686, -0.8066, 0.1516, 0.1897, -0.9701, -0.1617, 0.5686, -0.8066, -0.1823, 0.6893, -0.7012, 0.1682, 0.2013, -0.965, 0.6416, -0.3711, -0.6713, 0.4689, -0.3462, -0.8126, 0.1682, 0.2013, -0.965, 0.5562, -0.1717, -0.8131, 0.6416, -0.3711, -0.6713, 0.1682, 0.2013, -0.965, 0.4689, -0.3462, -0.8126, 0.2046, -0.5071, -0.8372, 0.1682, 0.2013, -0.965, 0.3499, 0.3254, -0.8785, 0.5562, -0.1717, -0.8131, 0.1682, 0.2013, -0.965, 0.2046, -0.5071, -0.8372, 0.1086, 0.1596, -0.9812, 0.1682, 0.2013, -0.965, -0.04918, 0.6665, -0.7438, 0.3499, 0.3254, -0.8785, 0.1682, 0.2013, -0.965, 0.1086, 0.1596, -0.9812, -0.4798, 0.4403, -0.7589, 0.1682, 0.2013, -0.965, -0.1996, 0.7936, -0.5748, -0.04918, 0.6665, -0.7438, 0.1682, 0.2013, -0.965, -0.4798, 0.4403, -0.7589, -0.2418, 0.6378, -0.7312, 0.1682, 0.2013, -0.965, -0.2418, 0.6378, -0.7312, -0.1996, 0.7936, -0.5748, 0.1517, -0.1898, 0.97, 0.5388, 0.309, 0.7837, 0.423, 0.2409, 0.8735, 0.1517, -0.1898, 0.97, 0.4239, 0.1083, 0.8992, 0.5388, 0.309, 0.7837, 0.1517, -0.1898, 0.97, 0.423, 0.2409, 0.8735, 0.3613, 0.3734, 0.8545, 0.1517, -0.1898, 0.97, 0.2513, -0.2586, 0.9327, 0.4239, 0.1083, 0.8992, 0.1517, -0.1898, 0.97, 0.3613, 0.3734, 0.8545, 0.08834, -0.1453, 0.9854, 0.1517, -0.1898, 0.97, -0.03814, -0.5313, 0.8463, 0.2513, -0.2586, 0.9327, 0.1517, -0.1898, 0.97, 0.08834, -0.1453, 0.9854, -0.305, -0.5491, 0.7781, 0.1517, -0.1898, 0.97, -0.1823, -0.6893, 0.7012, -0.03814, -0.5313, 0.8463, 0.1517, -0.1898, 0.97, -0.305, -0.5491, 0.7781, -0.1617, -0.5686, 0.8066, 0.1517, -0.1898, 0.97, -0.1617, -0.5686, 0.8066, -0.1823, -0.6893, 0.7012, 0.1682, -0.2013, 0.965, 0.6418, 0.3712, 0.6711, 0.4689, 0.3462, 0.8126, 0.1682, -0.2013, 0.965, 0.5562, 0.1717, 0.8131, 0.6418, 0.3712, 0.6711, 0.1682, -0.2013, 0.965, 0.4689, 0.3462, 0.8126, 0.2046, 0.5071, 0.8372, 0.1682, -0.2013, 0.965, 0.3499, -0.3254, 0.8785, 0.5562, 0.1717, 0.8131, 0.1682, -0.2013, 0.965, 0.2046, 0.5071, 0.8372, 0.1086, -0.1596, 0.9812, 0.1682, -0.2013, 0.965, -0.04938, -0.6666, 0.7438, 0.3499, -0.3254, 0.8785, 0.1682, -0.2013, 0.965, 0.1086, -0.1596, 0.9812, -0.4798, -0.4403, 0.7589, 0.1682, -0.2013, 0.965, -0.1996, -0.7936, 0.5748, -0.04938, -0.6666, 0.7438, 0.1682, -0.2013, 0.965, -0.4798, -0.4403, 0.7589, -0.2419, -0.6378, 0.7312, 0.1682, -0.2013, 0.965, -0.2419, -0.6378, 0.7312, -0.1996, -0.7936, 0.5748, -0.1516, 0.1897, -0.9701, -0.423, -0.2409, -0.8735, -0.5388, -0.3091, -0.7837, -0.1516, 0.1897, -0.9701, -0.3612, -0.3734, -0.8545, -0.423, -0.2409, -0.8735, -0.1516, 0.1897, -0.9701, -0.5388, -0.3091, -0.7837, -0.4239, -0.1083, -0.8992, -0.1516, 0.1897, -0.9701, -0.08834, 0.1453, -0.9854, -0.3612, -0.3734, -0.8545, -0.1516, 0.1897, -0.9701, -0.4239, -0.1083, -0.8992, -0.2513, 0.2586, -0.9327, -0.1516, 0.1897, -0.9701, 0.305, 0.549, -0.7781, -0.08834, 0.1453, -0.9854, -0.1516, 0.1897, -0.9701, -0.2513, 0.2586, -0.9327, 0.03814, 0.5313, -0.8463, -0.1516, 0.1897, -0.9701, 0.1617, 0.5686, -0.8066, 0.305, 0.549, -0.7781, -0.1516, 0.1897, -0.9701, 0.03814, 0.5313, -0.8463, 0.1823, 0.6893, -0.7012, -0.1516, 0.1897, -0.9701, 0.1823, 0.6893, -0.7012, 0.1617, 0.5686, -0.8066, -0.1682, 0.2013, -0.965, -0.4689, -0.3462, -0.8126, -0.6418, -0.3712, -0.671, -0.1682, 0.2013, -0.965, -0.2046, -0.5071, -0.8372, -0.4689, -0.3462, -0.8126, -0.1682, 0.2013, -0.965, -0.6418, -0.3712, -0.671, -0.5562, -0.1717, -0.8131, -0.1682, 0.2013, -0.965, -0.1086, 0.1596, -0.9812, -0.2046, -0.5071, -0.8372, -0.1682, 0.2013, -0.965, -0.5562, -0.1717, -0.8131, -0.3499, 0.3254, -0.8785, -0.1682, 0.2013, -0.965, 0.4798, 0.4403, -0.7589, -0.1086, 0.1596, -0.9812, -0.1682, 0.2013, -0.965, -0.3499, 0.3254, -0.8785, 0.04937, 0.6666, -0.7438, -0.1682, 0.2013, -0.965, 0.2419, 0.6378, -0.7312, 0.4798, 0.4403, -0.7589, -0.1682, 0.2013, -0.965, 0.04937, 0.6666, -0.7438, 0.1996, 0.7934, -0.575, -0.1682, 0.2013, -0.965, 0.1996, 0.7934, -0.575, 0.2419, 0.6378, -0.7312, -0.997, 0.04453, 0.0639, -0.5676, 0.6129, -0.5498, -0.8401, 0.07071, -0.5378, -0.997, 0.04453, 0.0639, -0.6631, 0.7468, 0.05073, -0.5676, 0.6129, -0.5498, -0.997, 0.04453, 0.0639, -0.8401, 0.07071, -0.5378, -0.5476, -0.5555, -0.6257, -0.997, 0.04453, 0.0639, -0.5565, 0.6279, 0.5441, -0.6631, 0.7468, 0.05073, -0.997, 0.04453, 0.0639, -0.5476, -0.5555, -0.6257, -0.6271, -0.7756, 0.07196, -0.997, 0.04453, 0.0639, -0.8679, 0.04885, 0.4944, -0.5565, 0.6279, 0.5441, -0.997, 0.04453, 0.0639, -0.6271, -0.7756, 0.07196, -0.5463, -0.7356, 0.4005, -0.997, 0.04453, 0.0639, -0.5463, -0.7356, 0.4005, -0.8679, 0.04885, 0.4944, -0.5676, 0.6129, -0.5498, -0.4152, 0.02785, -0.9093, -0.8401, 0.07071, -0.5378, -0.5676, 0.6129, -0.5498, -0.6631, 0.7468, 0.05073, 2.78e-06, 0.965, -0.2622, -0.5676, 0.6129, -0.5498, -3.865e-07, 0.4992, -0.8665, -0.4152, 0.02785, -0.9093, -0.5676, 0.6129, -0.5498, 2.78e-06, 0.965, -0.2622, -3.865e-07, 0.4992, -0.8665, -0.8401, 0.07071, -0.5378, -0.4152, 0.02785, -0.9093, -0.5476, -0.5555, -0.6257, -0.5565, 0.6279, 0.5441, -4.489e-07, 0.9529, 0.3033, -0.6631, 0.7468, 0.05073, -0.6631, 0.7468, 0.05073, -4.489e-07, 0.9529, 0.3033, 2.78e-06, 0.965, -0.2622, -3.865e-07, 0.4992, -0.8665, 4.394e-07, -0.02371, -0.9997, -0.4152, 0.02785, -0.9093, -3.865e-07, 0.4992, -0.8665, 2.78e-06, 0.965, -0.2622, 0.5676, 0.6129, -0.5498, -3.865e-07, 0.4992, -0.8665, 0.4152, 0.02785, -0.9093, 4.394e-07, -0.02371, -0.9997, -3.865e-07, 0.4992, -0.8665, 0.5676, 0.6129, -0.5498, 0.4152, 0.02785, -0.9093, -0.5476, -0.5555, -0.6257, -0.4152, 0.02785, -0.9093, -2.497e-06, -0.419, -0.908, -0.5476, -0.5555, -0.6257, -2.497e-06, -0.419, -0.908, 2.507e-06, -0.852, -0.5235, 4.394e-07, -0.02371, -0.9997, 0.4152, 0.02785, -0.9093, -2.497e-06, -0.419, -0.908, 4.394e-07, -0.02371, -0.9997, -2.497e-06, -0.419, -0.908, -0.4152, 0.02785, -0.9093, -4.489e-07, 0.9529, 0.3033, 0.6631, 0.7468, 0.05073, 2.78e-06, 0.965, -0.2622, -4.489e-07, 0.9529, 0.3033, 0.5565, 0.6279, 0.5441, 0.6631, 0.7468, 0.05073, 2.78e-06, 0.965, -0.2622, 0.6631, 0.7468, 0.05073, 0.5676, 0.6129, -0.5498, 2.507e-06, -0.852, -0.5235, -2.497e-06, -0.419, -0.908, 0.5476, -0.5555, -0.6257, -2.497e-06, -0.419, -0.908, 0.4152, 0.02785, -0.9093, 0.5476, -0.5555, -0.6257, 0.5565, 0.6279, 0.5441, 0.997, 0.04453, 0.06391, 0.6631, 0.7468, 0.05073, 0.5565, 0.6279, 0.5441, 0.8679, 0.04885, 0.4944, 0.997, 0.04453, 0.06391, 0.6631, 0.7468, 0.05073, 0.997, 0.04453, 0.06391, 0.5676, 0.6129, -0.5498, 0.4152, 0.02785, -0.9093, 0.8401, 0.07072, -0.5377, 0.5476, -0.5555, -0.6257, 0.4152, 0.02785, -0.9093, 0.5676, 0.6129, -0.5498, 0.8401, 0.07072, -0.5377, 0.8401, 0.07072, -0.5377, 0.997, 0.04453, 0.06391, 0.5476, -0.5555, -0.6257, 0.8401, 0.07072, -0.5377, 0.5676, 0.6129, -0.5498, 0.997, 0.04453, 0.06391, 0.8679, 0.04885, 0.4944, 0.5463, -0.7356, 0.4005, 0.997, 0.04453, 0.06391, 0.5476, -0.5555, -0.6257, 0.997, 0.04453, 0.06391, 0.6271, -0.7756, 0.07196, 0.6271, -0.7756, 0.07196, 0.997, 0.04453, 0.06391, 0.5463, -0.7356, 0.4005, 7.963e-07, 0.5404, 0.8414, -0.49, 0.02333, 0.8714, 2.496e-09, 0.08999, 0.9959, 7.963e-07, 0.5404, 0.8414, -0.5565, 0.6279, 0.5441, -0.49, 0.02333, 0.8714, 7.963e-07, 0.5404, 0.8414, 2.496e-09, 0.08999, 0.9959, 0.49, 0.02342, 0.8714, 7.963e-07, 0.5404, 0.8414, -4.489e-07, 0.9529, 0.3033, -0.5565, 0.6279, 0.5441, 7.963e-07, 0.5404, 0.8414, 0.49, 0.02342, 0.8714, 0.5565, 0.6279, 0.5441, 7.963e-07, 0.5404, 0.8414, 0.5565, 0.6279, 0.5441, -4.489e-07, 0.9529, 0.3033, -0.49, 0.02333, 0.8714, 2.85e-06, -0.4955, 0.8686, 2.496e-09, 0.08999, 0.9959, -0.49, 0.02333, 0.8714, -0.5565, 0.6279, 0.5441, -0.8679, 0.04885, 0.4944, -0.49, 0.02333, 0.8714, -0.5463, -0.7356, 0.4005, 2.85e-06, -0.4955, 0.8686, -0.49, 0.02333, 0.8714, -0.8679, 0.04885, 0.4944, -0.5463, -0.7356, 0.4005, 2.496e-09, 0.08999, 0.9959, 2.85e-06, -0.4955, 0.8686, 0.49, 0.02342, 0.8714, 0.5565, 0.6279, 0.5441, 0.49, 0.02342, 0.8714, 0.8679, 0.04885, 0.4944, -0.5463, -0.7356, 0.4005, 1.199e-05, -0.9485, 0.3168, 2.85e-06, -0.4955, 0.8686, 0.49, 0.02342, 0.8714, 0.5463, -0.7356, 0.4005, 0.8679, 0.04885, 0.4944, 0.49, 0.02342, 0.8714, 2.85e-06, -0.4955, 0.8686, 0.5463, -0.7356, 0.4005, 0.5463, -0.7356, 0.4005, 2.85e-06, -0.4955, 0.8686, 1.199e-05, -0.9485, 0.3168, -5.091e-06, 0.6272, 0.7789, -0.6006, 0.5607, 0.57, -0.4644, 0.2682, 0.844, -5.091e-06, 0.6272, 0.7789, -6.817e-07, 0.9659, 0.2587, -0.6006, 0.5607, 0.57, -5.091e-06, 0.6272, 0.7789, -0.4644, 0.2682, 0.844, 0.4644, 0.2682, 0.844, -5.091e-06, 0.6272, 0.7789, 0.6006, 0.5607, 0.57, -6.817e-07, 0.9659, 0.2587, -5.091e-06, 0.6272, 0.7789, 0.4644, 0.2682, 0.844, 0.6006, 0.5607, 0.57, -0.6006, 0.5607, 0.57, -0.6904, 0.4802, 0.5411, -0.4644, 0.2682, 0.844, -0.6006, 0.5607, 0.57, -6.817e-07, 0.9659, 0.2587, 2.024e-08, 0.9695, -0.2452, 2.024e-08, 0.9695, -0.2452, -6.817e-07, 0.9659, 0.2587, 0.6006, 0.5607, 0.57, 0.4644, 0.2682, 0.844, -0.4644, 0.2682, 0.844, 4.393e-05, 4.396e-05, 1.0, 0.4644, 0.2682, 0.844, 0.6904, 0.4802, 0.5411, 0.6006, 0.5607, 0.57, 4.393e-05, 4.396e-05, 1.0, -0.4644, 0.2682, 0.844, -1.6e-05, -0.5363, 0.844, -5.8e-05, -8.208e-05, 1.0, 1.255e-05, -0.5363, 0.844, 0.4644, 0.2681, 0.844, -0.4644, 0.2682, 0.844, -0.5432, -0.3136, 0.7788, -1.6e-05, -0.5363, 0.844, -0.4644, 0.2682, 0.844, -0.7859, 0.2398, 0.57, -0.5432, -0.3136, 0.7788, -0.4644, 0.2682, 0.844, -0.7611, 0.3578, 0.5411, -0.7859, 0.2398, 0.57, 1.255e-05, -0.5363, 0.844, 0.5431, -0.3136, 0.7789, 0.4644, 0.2681, 0.844, 1.255e-05, -0.5363, 0.844, 0.1853, -0.8005, 0.57, 0.5431, -0.3136, 0.7789, 1.255e-05, -0.5363, 0.844, 0.07065, -0.838, 0.5411, 0.1853, -0.8005, 0.57, -1.6e-05, -0.5363, 0.844, -0.5432, -0.3136, 0.7788, -0.1853, -0.8005, 0.57, -1.6e-05, -0.5363, 0.844, -0.1853, -0.8005, 0.57, -0.07065, -0.838, 0.5411, -0.7859, 0.2398, 0.5699, -0.8365, -0.483, 0.2587, -0.5431, -0.3136, 0.7789, -0.7859, 0.2398, 0.5699, -0.8396, -0.4847, -0.2452, -0.8365, -0.483, 0.2587, -0.8365, -0.483, 0.2587, -0.8396, -0.4847, -0.2452, -0.1853, -0.8005, 0.57, -0.8365, -0.483, 0.2587, -0.1853, -0.8005, 0.57, -0.5431, -0.3136, 0.7789, 0.4644, 0.2681, 0.844, 0.5431, -0.3136, 0.7789, 0.7859, 0.2398, 0.57, 0.4644, 0.2681, 0.844, 0.7859, 0.2398, 0.57, 0.7611, 0.3578, 0.5411, 0.1853, -0.8005, 0.57, 0.8365, -0.483, 0.2587, 0.5431, -0.3136, 0.7789, 0.1853, -0.8005, 0.57, 0.8396, -0.4847, -0.2452, 0.8365, -0.483, 0.2587, 0.8365, -0.483, 0.2587, 0.8396, -0.4847, -0.2452, 0.7859, 0.2398, 0.57, 0.8365, -0.483, 0.2587, 0.7859, 0.2398, 0.57, 0.5431, -0.3136, 0.7789, -1.87e-06, -0.6272, -0.7789, 0.4644, -0.2682, -0.844, 0.6006, -0.5607, -0.57, -1.87e-06, -0.6272, -0.7789, -0.4645, -0.2681, -0.844, 0.4644, -0.2682, -0.844, -1.87e-06, -0.6272, -0.7789, 0.6006, -0.5607, -0.57, -1.842e-05, -0.9659, -0.2587, -1.87e-06, -0.6272, -0.7789, -0.6006, -0.5607, -0.57, -0.4645, -0.2681, -0.844, -1.87e-06, -0.6272, -0.7789, -1.842e-05, -0.9659, -0.2587, -0.6006, -0.5607, -0.57, 0.4644, -0.2682, -0.844, 0.6904, -0.4802, -0.5411, 0.6006, -0.5607, -0.57, 0.4644, -0.2682, -0.844, -0.4645, -0.2681, -0.844, 1.423e-06, 3.368e-06, -1.0, 3.219e-05, -0.966, -0.2587, 0.0, -0.9695, 0.2452, -0.6005, -0.5608, -0.57, 3.219e-05, -0.966, -0.2587, 0.6005, -0.5607, -0.57, 0.0, -0.9695, 0.2452, -0.4645, -0.2681, -0.844, -0.6006, -0.5607, -0.57, -0.6904, -0.4802, -0.5411, 1.423e-06, 3.368e-06, -1.0, 1.276e-05, 0.5362, -0.8441, 0.4644, -0.2682, -0.844, 3.979e-06, -1.144e-05, -1.0, -0.4644, -0.2681, -0.844, -1.967e-06, 0.5362, -0.8441, 1.889e-05, 0.5363, -0.844, 0.5432, 0.3136, -0.7788, 0.4644, -0.2681, -0.844, 1.889e-05, 0.5363, -0.844, 0.1853, 0.8005, -0.57, 0.5432, 0.3136, -0.7788, 1.889e-05, 0.5363, -0.844, 0.07065, 0.838, -0.5411, 0.1853, 0.8005, -0.57, -0.4644, -0.2681, -0.844, -0.5432, 0.3136, -0.7789, -1.967e-06, 0.5362, -0.8441, -0.4644, -0.2681, -0.844, -0.7859, -0.2398, -0.57, -0.5432, 0.3136, -0.7789, -0.4644, -0.2681, -0.844, -0.7611, -0.3578, -0.5411, -0.7859, -0.2398, -0.57, 0.4644, -0.2681, -0.844, 0.5432, 0.3136, -0.7788, 0.7859, -0.2398, -0.57, 0.4644, -0.2681, -0.844, 0.7859, -0.2398, -0.57, 0.7611, -0.3578, -0.5411, 0.1852, 0.8007, -0.5697, 0.8365, 0.483, -0.2587, 0.5431, 0.3136, -0.7789, 0.1852, 0.8007, -0.5697, 0.8396, 0.4847, 0.2452, 0.8365, 0.483, -0.2587, 0.8365, 0.483, -0.2587, 0.7859, -0.2397, -0.57, 0.5431, 0.3136, -0.7789, 0.8365, 0.483, -0.2587, 0.8396, 0.4847, 0.2452, 0.7859, -0.2397, -0.57, -1.967e-06, 0.5362, -0.8441, -0.5432, 0.3136, -0.7789, -0.1853, 0.8005, -0.57, -1.967e-06, 0.5362, -0.8441, -0.1853, 0.8005, -0.57, -0.07065, 0.838, -0.5411, -0.786, -0.24, -0.5697, -0.8365, 0.483, -0.2587, -0.5431, 0.3136, -0.7789, -0.786, -0.24, -0.5697, -0.8396, 0.4847, 0.2452, -0.8365, 0.483, -0.2587, -0.8365, 0.483, -0.2587, -0.1854, 0.8005, -0.57, -0.5431, 0.3136, -0.7789, -0.8365, 0.483, -0.2587, -0.8396, 0.4847, 0.2452, -0.1854, 0.8005, -0.57, 3.185e-06, -0.9991, 0.04248, -0.5476, -0.5555, -0.6257, 2.507e-06, -0.852, -0.5235, 3.185e-06, -0.9991, 0.04248, -0.6271, -0.7756, 0.07196, -0.5476, -0.5555, -0.6257, 3.185e-06, -0.9991, 0.04248, 2.507e-06, -0.852, -0.5235, 0.5476, -0.5555, -0.6257, 3.185e-06, -0.9991, 0.04248, 0.5476, -0.5555, -0.6257, 0.6271, -0.7756, 0.07196, -0.9511, 0.309, -3.106e-07, -0.9511, -0.309, 2.277e-08, -0.9511, 0.309, -2.515e-08, -0.9511, 0.309, -3.106e-07, -0.5878, -0.809, 7.735e-08, -0.9511, -0.309, 2.277e-08, -0.9511, 0.309, -3.106e-07, -0.9511, 0.309, -2.515e-08, -0.5878, 0.809, -1.568e-07, -0.9511, 0.309, -3.106e-07, -0.5878, 0.809, -1.568e-07, 0.0, 1.0, -6.174e-07, -0.5878, -0.809, 7.735e-08, -0.5878, -0.809, 9.359e-08, -0.9511, -0.309, 2.277e-08, -0.5878, -0.809, 7.735e-08, 0.0, -1.0, 1.175e-07, -0.5878, -0.809, 9.359e-08, -0.5878, -0.809, 7.735e-08, 0.5878, -0.809, 7.873e-08, 0.0, -1.0, 1.175e-07, -0.5878, 0.809, -1.568e-07, -2.876e-08, 1.0, 0.0, 0.0, 1.0, -6.174e-07, 0.5878, -0.809, 7.873e-08, 0.5878, -0.809, 9.359e-08, 0.0, -1.0, 1.175e-07, 0.5878, -0.809, 7.873e-08, 0.9511, -0.309, 2.336e-08, 0.5878, -0.809, 9.359e-08, 0.5878, -0.809, 7.873e-08, 0.9511, 0.309, -3.092e-07, 0.9511, -0.309, 2.336e-08, -2.876e-08, 1.0, 0.0, 0.5878, 0.809, -1.568e-07, 0.0, 1.0, -6.174e-07, 0.0, 1.0, -6.174e-07, 0.5878, 0.809, -1.568e-07, 0.9511, 0.309, -3.092e-07, 0.9511, -0.309, 2.336e-08, 0.9511, 0.309, -3.092e-07, 0.9511, 0.309, -2.515e-08, 0.9511, 0.309, -2.515e-08, 0.9511, 0.309, -3.092e-07, 0.5878, 0.809, -1.568e-07, -0.6271, -0.7756, 0.07196, 3.185e-06, -0.9991, 0.04248, -0.5463, -0.7356, 0.4005, -0.5463, -0.7356, 0.4005, 3.185e-06, -0.9991, 0.04248, 1.199e-05, -0.9485, 0.3168, 1.199e-05, -0.9485, 0.3168, 3.185e-06, -0.9991, 0.04248, 0.5463, -0.7356, 0.4005, 0.5463, -0.7356, 0.4005, 3.185e-06, -0.9991, 0.04248, 0.6271, -0.7756, 0.07196])] * 3)])
arm_pururiru_m_skeleton = bpy.data.armatures.new('PURURIRU_M_skeleton')  # bones are not reproduced

# ---- objects
ob_sun = bpy.data.objects.new('Sun', light_sun)
ob_pururiru_m_skeleton = bpy.data.objects.new('PURURIRU_M_skeleton', arm_pururiru_m_skeleton)
ob_pururiru_m = bpy.data.objects.new('PURURIRU_M', me_pururiru_m)
ob_camera = bpy.data.objects.new('Camera', cam_camera)

# ---- transforms, parenting, visibility, modifiers, constraints
ob_sun.location = (-0.2567, -0.4105, -0.09083)
ob_sun.color = (0.8, 0.8, 0.8, 1.0)
ob_sun.hide_select = True
ob_sun.lineart.crease_threshold = 0.0
ob_pururiru_m_skeleton.location = (0.0, 0.0, 0.0)
ob_pururiru_m_skeleton.show_in_front = True
ob_pururiru_m.parent = ob_pururiru_m_skeleton
ob_pururiru_m.location = (0.0, 0.0, 0.0)
_vg = ob_pururiru_m.vertex_groups.new(name='ROOT')
_vg = ob_pururiru_m.vertex_groups.new(name='BODY')
_vg.add([0, 1, 2, 3, 4, 5, 6, 7, 8, 9, 10, 11, 12, 13, 14, 15, 16, 17, 18, 19, 121, 123, 127, 129, 145, 150, 151, 152], 1.0, 'REPLACE')
_vg = ob_pururiru_m.vertex_groups.new(name='ARM')
_vg.add([31, 32, 33, 34, 35, 36, 37, 38, 39, 40, 41, 42, 43, 44, 45, 46, 47, 48, 49, 50, 51, 52, 53, 54, 55, 56, 57, 58, 59, 60, 61, 62, 63, 64, 65, 66, 67, 68, 69, 70, 71, 72, 73, 74, 75, 76, 77, 78, 79, 80, 81, 82, 83, 84, 85, 86], 1.0, 'REPLACE')
_vg = ob_pururiru_m.vertex_groups.new(name='HEAD')
_vg.add([20, 21, 22, 23, 24, 25, 26, 27, 28, 29, 30, 87, 88, 89, 90, 91, 92, 93, 94, 95, 96, 97, 98, 99, 100, 101, 102, 103, 104, 105, 106, 107, 108, 109, 110, 111, 112, 113, 114, 115, 116, 117, 118, 159, 160, 161, 162, 163, 164], 1.0, 'REPLACE')
_vg = ob_pururiru_m.vertex_groups.new(name='LEG')
_vg.add([130, 131, 132, 133, 134, 135, 136, 137, 138, 139, 140, 141, 142, 143, 153, 154, 155, 156, 157, 158], 1.0, 'REPLACE')
_vg = ob_pururiru_m.vertex_groups.new(name='TAIL')
_vg.add([119, 120, 122, 124, 125, 126, 128, 144, 146, 147, 148, 149], 1.0, 'REPLACE')
_m = ob_pururiru_m.modifiers.new('Armature', 'ARMATURE')
_m.object = ob_pururiru_m_skeleton
ob_camera.location = (-1.406, -2.433, 0.5873)
ob_camera.rotation_euler = (1.529, 0.0001237, -0.5618)
ob_camera.scale = (1.0, 1.0, 1.0)
ob_camera.lineart.crease_threshold = 0.0

# ---- collection membership
scene.collection.objects.link(ob_sun)
scene.collection.objects.link(ob_pururiru_m_skeleton)
scene.collection.objects.link(ob_pururiru_m)
col_don_t_render_me.objects.link(ob_camera)
def _layer_coll(name, lc=None):
    lc = lc or bpy.context.view_layer.layer_collection
    for c in lc.children:
        if c.name == name: return c
        r = _layer_coll(name, c)
        if r: return r
_layer_coll("Don't Render Me").exclude = True

# ---- scene / render settings (as saved in the file)
scene.camera = ob_camera
scene.frame_start = 1; scene.frame_end = 144; scene.frame_set(0)
scene.render.engine = 'BLENDER_EEVEE_NEXT'
scene.render.image_settings.compression = 30
scene.render.resolution_x = 600
scene.render.resolution_y = 600
scene.render.fps = 30
scene.render.filter_size = 0.01
scene.render.film_transparent = True
scene.cycles.samples = 64
scene.cycles.sampling_pattern = 'TABULATED_SOBOL'
scene.cycles.use_adaptive_sampling = False
scene.cycles.use_light_tree = False
scene.cycles.caustics_reflective = False
scene.cycles.caustics_refractive = False
scene.cycles.max_bounces = 1
scene.cycles.diffuse_bounces = 1
scene.cycles.glossy_bounces = 1
scene.cycles.transmission_bounces = 1
scene.cycles.transparent_max_bounces = 1
scene.cycles.filter_width = 0.01
scene.eevee.taa_render_samples = 32
scene.eevee.use_taa_reprojection = False
scene.view_settings.view_transform = 'Standard'
bpy.context.view_layer.update()
